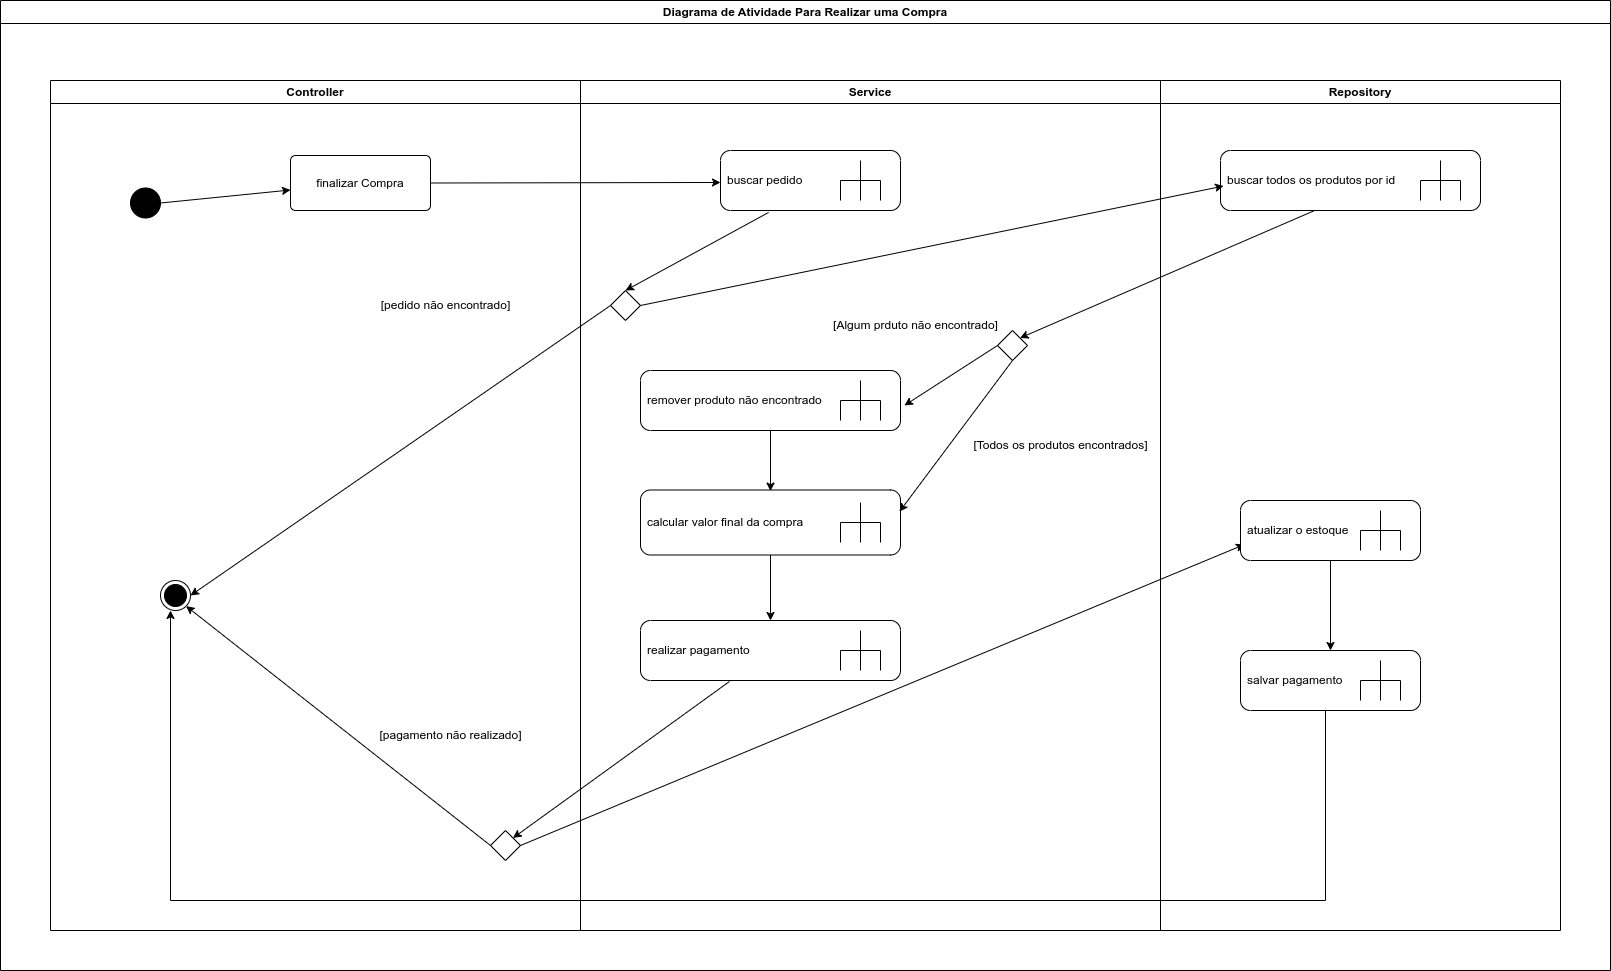

The diagram above was exported from draw.io. Its source (the exported page's mxGraphModel, read from the mxfile embedded in the PNG):
<mxGraphModel dx="2501" dy="838" grid="1" gridSize="10" guides="1" tooltips="1" connect="1" arrows="1" fold="1" page="1" pageScale="1" pageWidth="827" pageHeight="1169" math="0" shadow="0">
  <root>
    <mxCell id="0" />
    <mxCell id="1" parent="0" />
    <mxCell id="fRkt7VYINjMPijzTVho6-7" value="Controller" style="swimlane;whiteSpace=wrap;html=1;" parent="1" vertex="1">
      <mxGeometry x="-120" y="110" width="530" height="850" as="geometry" />
    </mxCell>
    <mxCell id="fRkt7VYINjMPijzTVho6-3" value="" style="ellipse;fillColor=strokeColor;html=1;" parent="fRkt7VYINjMPijzTVho6-7" vertex="1">
      <mxGeometry x="80" y="107.5" width="30" height="30" as="geometry" />
    </mxCell>
    <mxCell id="fRkt7VYINjMPijzTVho6-5" value="&lt;div&gt;&lt;br&gt;&lt;/div&gt;finalizar Compra" style="html=1;align=center;verticalAlign=top;rounded=1;absoluteArcSize=1;arcSize=10;dashed=0;whiteSpace=wrap;" parent="fRkt7VYINjMPijzTVho6-7" vertex="1">
      <mxGeometry x="240" y="75" width="140" height="55" as="geometry" />
    </mxCell>
    <mxCell id="fRkt7VYINjMPijzTVho6-6" value="" style="endArrow=classic;html=1;rounded=0;exitX=1;exitY=0.5;exitDx=0;exitDy=0;" parent="fRkt7VYINjMPijzTVho6-7" source="fRkt7VYINjMPijzTVho6-3" target="fRkt7VYINjMPijzTVho6-5" edge="1">
      <mxGeometry width="50" height="50" relative="1" as="geometry">
        <mxPoint x="630" y="410" as="sourcePoint" />
        <mxPoint x="680" y="360" as="targetPoint" />
      </mxGeometry>
    </mxCell>
    <mxCell id="fRkt7VYINjMPijzTVho6-2" value="" style="ellipse;html=1;shape=endState;fillColor=strokeColor;" parent="fRkt7VYINjMPijzTVho6-7" vertex="1">
      <mxGeometry x="110" y="500" width="30" height="30" as="geometry" />
    </mxCell>
    <mxCell id="fRkt7VYINjMPijzTVho6-23" value="[pedido não encontrado]" style="text;html=1;align=center;verticalAlign=middle;resizable=0;points=[];autosize=1;strokeColor=none;fillColor=none;" parent="fRkt7VYINjMPijzTVho6-7" vertex="1">
      <mxGeometry x="320" y="210" width="150" height="30" as="geometry" />
    </mxCell>
    <mxCell id="fRkt7VYINjMPijzTVho6-39" value="" style="rhombus;" parent="fRkt7VYINjMPijzTVho6-7" vertex="1">
      <mxGeometry x="440" y="750" width="30" height="30" as="geometry" />
    </mxCell>
    <mxCell id="fRkt7VYINjMPijzTVho6-45" value="" style="endArrow=classic;html=1;rounded=0;exitX=0;exitY=0.5;exitDx=0;exitDy=0;entryX=1;entryY=1;entryDx=0;entryDy=0;" parent="fRkt7VYINjMPijzTVho6-7" source="fRkt7VYINjMPijzTVho6-39" target="fRkt7VYINjMPijzTVho6-2" edge="1">
      <mxGeometry width="50" height="50" relative="1" as="geometry">
        <mxPoint x="750" y="520" as="sourcePoint" />
        <mxPoint x="800" y="470" as="targetPoint" />
      </mxGeometry>
    </mxCell>
    <mxCell id="fRkt7VYINjMPijzTVho6-49" value="[pagamento não realizado]" style="text;html=1;align=center;verticalAlign=middle;resizable=0;points=[];autosize=1;strokeColor=none;fillColor=none;" parent="fRkt7VYINjMPijzTVho6-7" vertex="1">
      <mxGeometry x="315" y="640" width="170" height="30" as="geometry" />
    </mxCell>
    <mxCell id="fRkt7VYINjMPijzTVho6-48" style="edgeStyle=orthogonalEdgeStyle;rounded=0;orthogonalLoop=1;jettySize=auto;html=1;entryX=0.5;entryY=1;entryDx=0;entryDy=0;" parent="fRkt7VYINjMPijzTVho6-7" edge="1">
      <mxGeometry relative="1" as="geometry">
        <mxPoint x="1275" y="630" as="sourcePoint" />
        <mxPoint x="120" y="530" as="targetPoint" />
        <Array as="points">
          <mxPoint x="1275" y="820" />
          <mxPoint x="120" y="820" />
        </Array>
      </mxGeometry>
    </mxCell>
    <mxCell id="fRkt7VYINjMPijzTVho6-8" value="Service" style="swimlane;whiteSpace=wrap;html=1;" parent="1" vertex="1">
      <mxGeometry x="410" y="110" width="580" height="850" as="geometry" />
    </mxCell>
    <mxCell id="fRkt7VYINjMPijzTVho6-14" value="buscar pedido" style="shape=mxgraph.uml25.behaviorAction;html=1;rounded=1;absoluteArcSize=1;arcSize=10;align=left;spacingLeft=5;whiteSpace=wrap;" parent="fRkt7VYINjMPijzTVho6-8" vertex="1">
      <mxGeometry x="140" y="70" width="180" height="60" as="geometry" />
    </mxCell>
    <mxCell id="fRkt7VYINjMPijzTVho6-27" value="" style="rhombus;" parent="fRkt7VYINjMPijzTVho6-8" vertex="1">
      <mxGeometry x="417" y="250" width="30" height="30" as="geometry" />
    </mxCell>
    <mxCell id="fRkt7VYINjMPijzTVho6-30" value="remover produto não encontrado" style="shape=mxgraph.uml25.behaviorAction;html=1;rounded=1;absoluteArcSize=1;arcSize=10;align=left;spacingLeft=5;whiteSpace=wrap;" parent="fRkt7VYINjMPijzTVho6-8" vertex="1">
      <mxGeometry x="60" y="290" width="260" height="60" as="geometry" />
    </mxCell>
    <mxCell id="fRkt7VYINjMPijzTVho6-19" value="" style="rhombus;" parent="fRkt7VYINjMPijzTVho6-8" vertex="1">
      <mxGeometry x="30" y="210" width="30" height="30" as="geometry" />
    </mxCell>
    <mxCell id="fRkt7VYINjMPijzTVho6-20" value="" style="endArrow=classic;html=1;rounded=0;exitX=0.267;exitY=1.033;exitDx=0;exitDy=0;exitPerimeter=0;entryX=0.5;entryY=0;entryDx=0;entryDy=0;" parent="fRkt7VYINjMPijzTVho6-8" source="fRkt7VYINjMPijzTVho6-14" target="fRkt7VYINjMPijzTVho6-19" edge="1">
      <mxGeometry width="50" height="50" relative="1" as="geometry">
        <mxPoint x="140" y="410" as="sourcePoint" />
        <mxPoint x="190" y="360" as="targetPoint" />
      </mxGeometry>
    </mxCell>
    <mxCell id="fRkt7VYINjMPijzTVho6-31" value="" style="endArrow=classic;html=1;rounded=0;exitX=0;exitY=0.5;exitDx=0;exitDy=0;entryX=1.015;entryY=0.583;entryDx=0;entryDy=0;entryPerimeter=0;" parent="fRkt7VYINjMPijzTVho6-8" source="fRkt7VYINjMPijzTVho6-27" target="fRkt7VYINjMPijzTVho6-30" edge="1">
      <mxGeometry width="50" height="50" relative="1" as="geometry">
        <mxPoint x="260" y="280" as="sourcePoint" />
        <mxPoint x="310" y="230" as="targetPoint" />
      </mxGeometry>
    </mxCell>
    <mxCell id="fRkt7VYINjMPijzTVho6-38" style="edgeStyle=orthogonalEdgeStyle;rounded=0;orthogonalLoop=1;jettySize=auto;html=1;" parent="fRkt7VYINjMPijzTVho6-8" source="fRkt7VYINjMPijzTVho6-33" target="fRkt7VYINjMPijzTVho6-32" edge="1">
      <mxGeometry relative="1" as="geometry" />
    </mxCell>
    <mxCell id="fRkt7VYINjMPijzTVho6-33" value="calcular valor final da compra" style="shape=mxgraph.uml25.behaviorAction;html=1;rounded=1;absoluteArcSize=1;arcSize=10;align=left;spacingLeft=5;whiteSpace=wrap;" parent="fRkt7VYINjMPijzTVho6-8" vertex="1">
      <mxGeometry x="60" y="409.5" width="260" height="65" as="geometry" />
    </mxCell>
    <mxCell id="fRkt7VYINjMPijzTVho6-32" value="realizar pagamento" style="shape=mxgraph.uml25.behaviorAction;html=1;rounded=1;absoluteArcSize=1;arcSize=10;align=left;spacingLeft=5;whiteSpace=wrap;" parent="fRkt7VYINjMPijzTVho6-8" vertex="1">
      <mxGeometry x="60" y="540" width="260" height="60" as="geometry" />
    </mxCell>
    <mxCell id="fRkt7VYINjMPijzTVho6-34" style="edgeStyle=orthogonalEdgeStyle;rounded=0;orthogonalLoop=1;jettySize=auto;html=1;entryX=0.5;entryY=0.017;entryDx=0;entryDy=0;entryPerimeter=0;" parent="fRkt7VYINjMPijzTVho6-8" source="fRkt7VYINjMPijzTVho6-30" target="fRkt7VYINjMPijzTVho6-33" edge="1">
      <mxGeometry relative="1" as="geometry" />
    </mxCell>
    <mxCell id="fRkt7VYINjMPijzTVho6-35" value="" style="endArrow=classic;html=1;rounded=0;exitX=0.5;exitY=1;exitDx=0;exitDy=0;entryX=0.996;entryY=0.333;entryDx=0;entryDy=0;entryPerimeter=0;" parent="fRkt7VYINjMPijzTVho6-8" source="fRkt7VYINjMPijzTVho6-27" target="fRkt7VYINjMPijzTVho6-33" edge="1">
      <mxGeometry width="50" height="50" relative="1" as="geometry">
        <mxPoint x="260" y="280" as="sourcePoint" />
        <mxPoint x="310" y="230" as="targetPoint" />
      </mxGeometry>
    </mxCell>
    <mxCell id="fRkt7VYINjMPijzTVho6-36" value="[Algum prduto não encontrado]" style="text;html=1;align=center;verticalAlign=middle;resizable=0;points=[];autosize=1;strokeColor=none;fillColor=none;" parent="fRkt7VYINjMPijzTVho6-8" vertex="1">
      <mxGeometry x="240" y="230" width="190" height="30" as="geometry" />
    </mxCell>
    <mxCell id="fRkt7VYINjMPijzTVho6-37" value="[Todos os produtos encontrados]" style="text;html=1;align=center;verticalAlign=middle;resizable=0;points=[];autosize=1;strokeColor=none;fillColor=none;" parent="fRkt7VYINjMPijzTVho6-8" vertex="1">
      <mxGeometry x="380" y="350" width="200" height="30" as="geometry" />
    </mxCell>
    <mxCell id="fRkt7VYINjMPijzTVho6-47" value="" style="endArrow=classic;html=1;rounded=0;exitX=1;exitY=0.5;exitDx=0;exitDy=0;entryX=0.022;entryY=0.733;entryDx=0;entryDy=0;entryPerimeter=0;" parent="fRkt7VYINjMPijzTVho6-8" source="fRkt7VYINjMPijzTVho6-39" target="fRkt7VYINjMPijzTVho6-42" edge="1">
      <mxGeometry width="50" height="50" relative="1" as="geometry">
        <mxPoint x="260" y="520" as="sourcePoint" />
        <mxPoint x="310" y="470" as="targetPoint" />
      </mxGeometry>
    </mxCell>
    <mxCell id="fRkt7VYINjMPijzTVho6-13" value="Repository" style="swimlane;whiteSpace=wrap;html=1;" parent="1" vertex="1">
      <mxGeometry x="990" y="110" width="400" height="850" as="geometry" />
    </mxCell>
    <mxCell id="fRkt7VYINjMPijzTVho6-25" value="buscar todos os produtos por id" style="shape=mxgraph.uml25.behaviorAction;html=1;rounded=1;absoluteArcSize=1;arcSize=10;align=left;spacingLeft=5;whiteSpace=wrap;" parent="fRkt7VYINjMPijzTVho6-13" vertex="1">
      <mxGeometry x="60" y="70" width="260" height="60" as="geometry" />
    </mxCell>
    <mxCell id="fRkt7VYINjMPijzTVho6-44" style="edgeStyle=orthogonalEdgeStyle;rounded=0;orthogonalLoop=1;jettySize=auto;html=1;" parent="fRkt7VYINjMPijzTVho6-13" source="fRkt7VYINjMPijzTVho6-42" target="fRkt7VYINjMPijzTVho6-43" edge="1">
      <mxGeometry relative="1" as="geometry" />
    </mxCell>
    <mxCell id="fRkt7VYINjMPijzTVho6-42" value="atualizar o estoque" style="shape=mxgraph.uml25.behaviorAction;html=1;rounded=1;absoluteArcSize=1;arcSize=10;align=left;spacingLeft=5;whiteSpace=wrap;" parent="fRkt7VYINjMPijzTVho6-13" vertex="1">
      <mxGeometry x="80" y="420" width="180" height="60" as="geometry" />
    </mxCell>
    <mxCell id="fRkt7VYINjMPijzTVho6-43" value="salvar pagamento" style="shape=mxgraph.uml25.behaviorAction;html=1;rounded=1;absoluteArcSize=1;arcSize=10;align=left;spacingLeft=5;whiteSpace=wrap;" parent="fRkt7VYINjMPijzTVho6-13" vertex="1">
      <mxGeometry x="80" y="570" width="180" height="60" as="geometry" />
    </mxCell>
    <mxCell id="fRkt7VYINjMPijzTVho6-17" value="" style="endArrow=classic;html=1;rounded=0;exitX=1;exitY=0.5;exitDx=0;exitDy=0;entryX=0;entryY=0.533;entryDx=0;entryDy=0;entryPerimeter=0;" parent="1" source="fRkt7VYINjMPijzTVho6-5" target="fRkt7VYINjMPijzTVho6-14" edge="1">
      <mxGeometry width="50" height="50" relative="1" as="geometry">
        <mxPoint x="550" y="520" as="sourcePoint" />
        <mxPoint x="600" y="470" as="targetPoint" />
      </mxGeometry>
    </mxCell>
    <mxCell id="fRkt7VYINjMPijzTVho6-24" value="" style="endArrow=classic;html=1;rounded=0;exitX=1;exitY=0.5;exitDx=0;exitDy=0;entryX=0.012;entryY=0.592;entryDx=0;entryDy=0;entryPerimeter=0;" parent="1" source="fRkt7VYINjMPijzTVho6-19" target="fRkt7VYINjMPijzTVho6-25" edge="1">
      <mxGeometry width="50" height="50" relative="1" as="geometry">
        <mxPoint x="550" y="520" as="sourcePoint" />
        <mxPoint x="1000" y="250" as="targetPoint" />
      </mxGeometry>
    </mxCell>
    <mxCell id="fRkt7VYINjMPijzTVho6-28" value="" style="endArrow=classic;html=1;rounded=0;exitX=0.358;exitY=1.008;exitDx=0;exitDy=0;exitPerimeter=0;entryX=1;entryY=0;entryDx=0;entryDy=0;" parent="1" source="fRkt7VYINjMPijzTVho6-25" target="fRkt7VYINjMPijzTVho6-27" edge="1">
      <mxGeometry width="50" height="50" relative="1" as="geometry">
        <mxPoint x="550" y="520" as="sourcePoint" />
        <mxPoint x="600" y="470" as="targetPoint" />
      </mxGeometry>
    </mxCell>
    <mxCell id="fRkt7VYINjMPijzTVho6-21" value="" style="endArrow=classic;html=1;rounded=0;exitX=0;exitY=0.5;exitDx=0;exitDy=0;entryX=1;entryY=0.5;entryDx=0;entryDy=0;" parent="1" source="fRkt7VYINjMPijzTVho6-19" target="fRkt7VYINjMPijzTVho6-2" edge="1">
      <mxGeometry width="50" height="50" relative="1" as="geometry">
        <mxPoint x="618" y="272" as="sourcePoint" />
        <mxPoint x="493" y="378" as="targetPoint" />
      </mxGeometry>
    </mxCell>
    <mxCell id="fRkt7VYINjMPijzTVho6-40" value="" style="endArrow=classic;html=1;rounded=0;exitX=0.342;exitY=1.017;exitDx=0;exitDy=0;exitPerimeter=0;entryX=1;entryY=0;entryDx=0;entryDy=0;" parent="1" source="fRkt7VYINjMPijzTVho6-32" target="fRkt7VYINjMPijzTVho6-39" edge="1">
      <mxGeometry width="50" height="50" relative="1" as="geometry">
        <mxPoint x="670" y="630" as="sourcePoint" />
        <mxPoint x="720" y="580" as="targetPoint" />
      </mxGeometry>
    </mxCell>
    <mxCell id="vIfTqv8-c4r2xaJxshJD-1" value="Diagrama de Atividade Para Realizar uma Compra" style="swimlane;whiteSpace=wrap;html=1;" vertex="1" parent="1">
      <mxGeometry x="-170" y="30" width="1610" height="970" as="geometry" />
    </mxCell>
  </root>
</mxGraphModel>